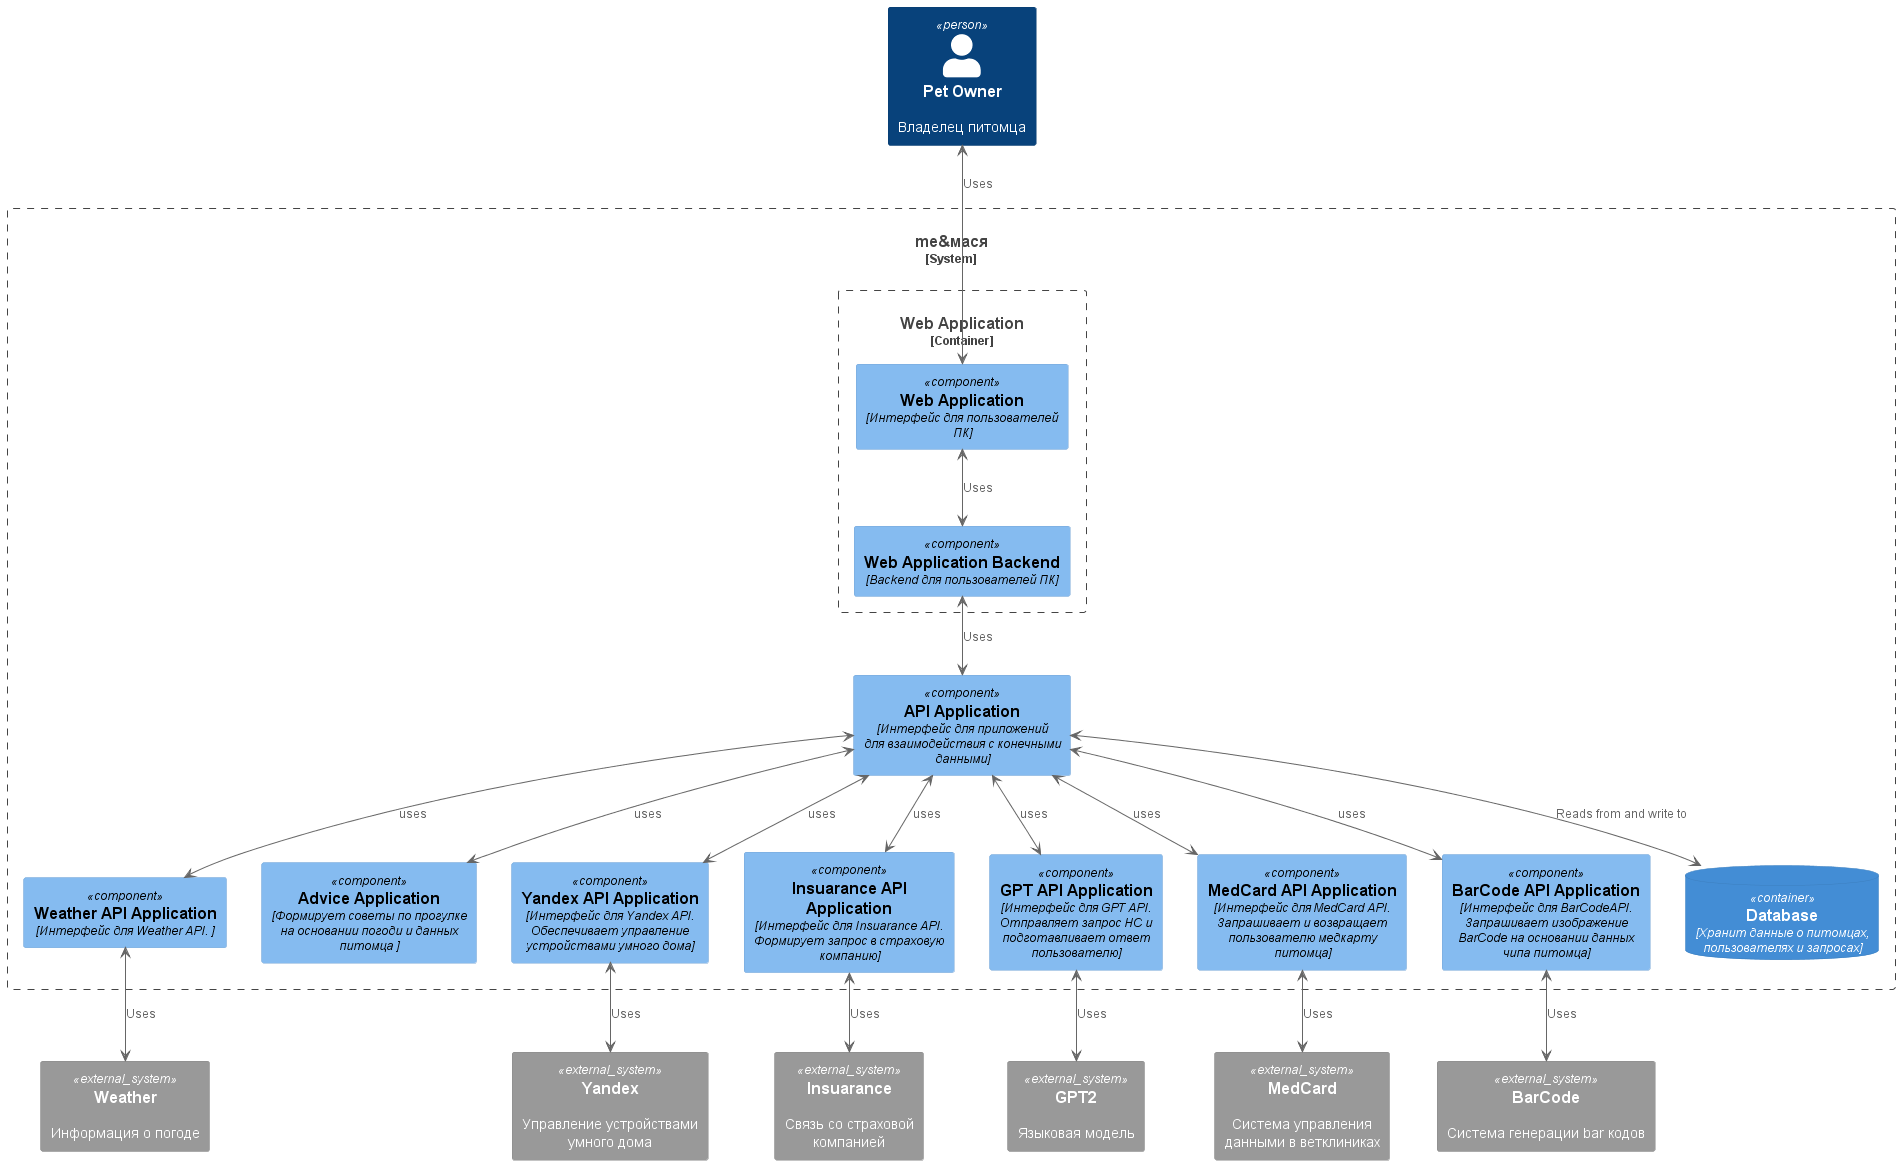

The diagram above was rendered by PlantUML. Its source (embedded in the PNG):
@startuml
!include https://raw.githubusercontent.com/plantuml-stdlib/C4-PlantUML/master/C4_Component.puml
Person(user, "Pet Owner", "Владелец питомца")

System_Ext(WeatherAPI, "Weather", "Информация о погоде")
System_Ext(YandexAPI, "Yandex", "Управление устройствами умного дома")
System_Ext(InsuaranceAPI, "Insuarance", "Связь со страховой компанией")
System_Ext(GPTAPI, "GPT2", "Языковая модель")
System_Ext(MedCardAPI, "MedCard", "Система управления данными в ветклиниках")
System_Ext(BarCodeAPI, "BarCode", "Система генерации bar кодов")

System_Boundary(petAssistantSystem, "me&мася"){
  Container_Boundary(webAppContainer, "Web Application"){
    Component(webApp, "Web Application", "Интерфейс для пользователей ПК")
    Component(webAppBack, "Web Application Backend", "Backend для пользователей ПК")
  }
  Component(apiApp, "API Application", "Интерфейс для приложений \nдля взаимодействия с конечными данными")
  Component(WeatherAPIController, "Weather API Application", "Интерфейс для Weather API. ")
  Component(AdviceController, "Advice Application", "Формирует советы по прогулке на основании погоди и данных питомца ")
  Component(YandexAPIController, "Yandex API Application", "Интерфейс для Yandex API. Обеспечивает управление устройствами умного дома")
  Component(InsuaranceAPIController, "Insuarance API Application", "Интерфейс для Insuarance API. Формирует запрос в страховую компанию")
  Component(GPTAPIController, "GPT API Application", "Интерфейс для GPT API. Отправляет запрос НС и подготавливает ответ пользователю")
  Component(MedCardAPIController, "MedCard API Application", "Интерфейс для MedCard API. Запрашивает и возвращает пользователю медкарту питомца")
  Component(BarCodeAPIController, "BarCode API Application", "Интерфейс для BarCodeAPI. Запрашивает изображение BarCode на основании данных чипа питомца")
  ContainerDb(db, "Database", "Хранит данные о питомцах, пользователях и запросах")
}

user <--> webApp : "Uses"
webAppBack <--> apiApp : "Uses"
webApp <--> webAppBack : "Uses"
apiApp <--> db : "Reads from and write to"
apiApp <--> AdviceController : "uses"
apiApp <--> WeatherAPIController : "uses"
WeatherAPIController <--> WeatherAPI : "Uses"
apiApp <--> YandexAPIController : "uses"
YandexAPIController <--> YandexAPI : "Uses"
apiApp <--> InsuaranceAPIController : "uses"
InsuaranceAPIController <--> InsuaranceAPI : "Uses"
apiApp <--> GPTAPIController : "uses"
GPTAPIController <--> GPTAPI : "Uses"
apiApp <--> MedCardAPIController : "uses"
MedCardAPIController <--> MedCardAPI : "Uses"
apiApp <--> BarCodeAPIController : "uses"
BarCodeAPIController <--> BarCodeAPI : "Uses"
@enduml